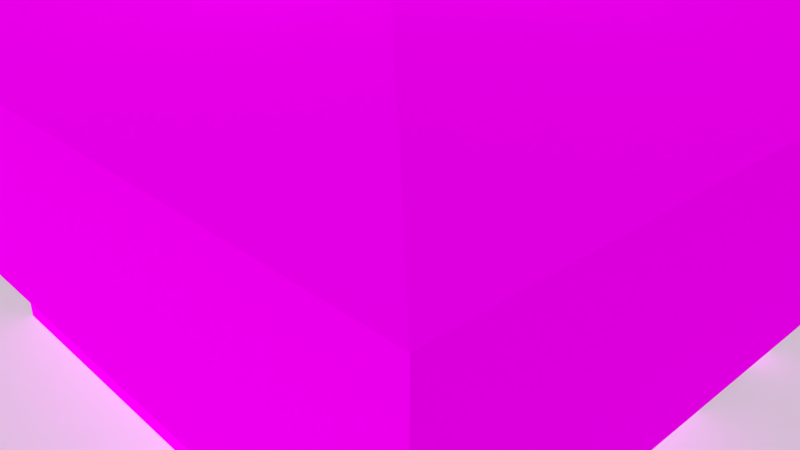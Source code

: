 # Source: Quiosque-material-textura2.0.blend  (saved by Blender 2.79.0; exported with 4.5.12 LTS)
import bpy
from mathutils import Matrix  # noqa: F401  (used for matrix-valued properties, if any)

bpy.ops.wm.read_factory_settings(use_empty=True)
scene = bpy.context.scene
scene.name = 'Scene'

# ---- collections
col_collection_1 = bpy.data.collections.new('Collection 1'); scene.collection.children.link(col_collection_1)

# ---- images (referenced by path relative to the original .blend; pixels are not part of the script)
import os
ASSET_DIR = os.environ.get("B2B_ASSET_DIR", "")  # directory of the original .blend (textures are referenced by path, not embedded)
HERE = os.path.dirname(os.path.abspath(__file__))  # packed textures are extracted next to this script under _unpacked/

def load_image(name, relpath, width, height, colorspace="sRGB"):
    """Load a texture the original file referenced (path relative to the .blend, or extracted next to this script)."""
    p = next((c for c in (os.path.join(HERE, relpath), os.path.join(ASSET_DIR, relpath)) if relpath and os.path.exists(c)), "")
    if p:
        img = bpy.data.images.load(p, check_existing=True)
        img.name = name
    else:  # same state as the original file: an image datablock whose file is absent (Cycles renders it pink)
        img = bpy.data.images.new(name, width, height)
        img.source = "FILE"
        img.filepath = "//" + (relpath or name)
    img.colorspace_settings.name = colorspace
    return img
img_ceramica_jpg_001 = load_image('ceramica.jpg.001', 'ceramica.jpg', 1024, 1024, 'sRGB')
img_branca_jpg_001 = load_image('branca.jpg.001', 'branca.jpg', 1024, 1024, 'sRGB')
img_granito_jpg = load_image('granito.jpg', 'granito.jpg', 1024, 1024, 'sRGB')
img_metal_bordas_jpg_001 = load_image('metal bordas.jpg.001', 'metal bordas.jpg', 1024, 1024, 'sRGB')
img_metal_quadrado_jpg = load_image('metal quadrado.jpg', 'metal quadrado.jpg', 1024, 1024, 'sRGB')
img_telhado_jpg_001 = load_image('telhado.jpg.001', 'telhado.jpg', 1024, 1024, 'sRGB')
img_azul_escuro_jpg_001 = load_image('azul escuro.jpg.001', 'azul escuro.jpg', 1024, 1024, 'sRGB')
img_metal_quadrado_jpg_001 = load_image('metal quadrado.jpg.001', 'metal quadrado.jpg', 1024, 1024, 'sRGB')

# ---- materials (node trees are filled in below, after node groups)
mat_ceramica = bpy.data.materials.new('ceramica')
mat_ceramica.alpha_threshold = 0.0
mat_ceramica.roughness = 0.5
mat_concreto = bpy.data.materials.new('concreto')
mat_concreto.alpha_threshold = 0.0
mat_concreto.roughness = 0.5
mat_granito = bpy.data.materials.new('granito')
mat_granito.alpha_threshold = 0.0
mat_granito.roughness = 0.5
mat_parede = bpy.data.materials.new('parede')
mat_parede.alpha_threshold = 0.0
mat_parede.roughness = 0.5
mat_metal = bpy.data.materials.new('metal')
mat_metal.alpha_threshold = 0.0
mat_metal.roughness = 0.5
mat_metal_industrial = bpy.data.materials.new('metal industrial')
mat_metal_industrial.alpha_threshold = 0.0
mat_metal_industrial.roughness = 0.5
mat_telhado = bpy.data.materials.new('telhado')
mat_telhado.alpha_threshold = 0.0
mat_telhado.roughness = 0.5
mat_telhado_2 = bpy.data.materials.new('telhado 2')
mat_telhado_2.alpha_threshold = 0.0
mat_telhado_2.roughness = 0.5
mat_porta_metal = bpy.data.materials.new('porta metal')
mat_porta_metal.alpha_threshold = 0.0
mat_porta_metal.roughness = 0.5

# ---- material node trees
mat_ceramica.use_nodes = True; mat_ceramica.node_tree.nodes.clear()
_N = mat_ceramica.node_tree.nodes; _L = mat_ceramica.node_tree.links
n0 = _N.new('ShaderNodeOutputMaterial'); n0.name = 'Material Output'; n0.location = (300, 300)
n1 = _N.new('ShaderNodeBsdfDiffuse'); n1.name = 'Diffuse BSDF'; n1.location = (10, 300)
n2 = _N.new('ShaderNodeTexCoord'); n2.name = 'Texture Coordinate'; n2.location = (222, -231)
n3 = _N.new('ShaderNodeTexImage'); n3.name = 'Image Texture'; n3.location = (-87, 800)
n3.width = 140
n3.image = img_ceramica_jpg_001
n4 = _N.new('ShaderNodeMapping'); n4.name = 'Mapping'; n4.location = (-416, 290)
n4.vector_type = 'TEXTURE'
n4.inputs[3].default_value = (0.1, -0.1, 5.96e-08)
_L.new(n1.outputs[0], n0.inputs[0])
_L.new(n3.outputs[0], n1.inputs[0])
_L.new(n4.outputs[0], n3.inputs[0])
_L.new(n2.outputs[2], n4.inputs[0])
n0.is_active_output = True
mat_concreto.use_nodes = True; mat_concreto.node_tree.nodes.clear()
_N = mat_concreto.node_tree.nodes; _L = mat_concreto.node_tree.links
n0 = _N.new('ShaderNodeOutputMaterial'); n0.name = 'Material Output'; n0.location = (300, 300)
n1 = _N.new('ShaderNodeBsdfDiffuse'); n1.name = 'Diffuse BSDF'; n1.location = (10, 300)
n2 = _N.new('ShaderNodeTexCoord'); n2.name = 'Texture Coordinate'; n2.location = (122, -65)
n3 = _N.new('ShaderNodeTexImage'); n3.name = 'Image Texture'; n3.location = (-29, 651)
n3.width = 140
n3.image = img_branca_jpg_001
n4 = _N.new('ShaderNodeMapping'); n4.name = 'Mapping'; n4.location = (-250, 151)
n4.vector_type = 'TEXTURE'
n4.inputs[3].default_value = (0.1, 0.1, 0.1)
_L.new(n1.outputs[0], n0.inputs[0])
_L.new(n3.outputs[0], n1.inputs[0])
_L.new(n4.outputs[0], n3.inputs[0])
_L.new(n2.outputs[2], n4.inputs[0])
n0.is_active_output = True
mat_granito.use_nodes = True; mat_granito.node_tree.nodes.clear()
_N = mat_granito.node_tree.nodes; _L = mat_granito.node_tree.links
n0 = _N.new('ShaderNodeOutputMaterial'); n0.name = 'Material Output'; n0.location = (300, 300)
n1 = _N.new('ShaderNodeBsdfDiffuse'); n1.name = 'Diffuse BSDF'; n1.location = (10, 300)
n2 = _N.new('ShaderNodeTexCoord'); n2.name = 'Texture Coordinate'; n2.location = (193, -85)
n3 = _N.new('ShaderNodeTexImage'); n3.name = 'Image Texture'; n3.location = (24, 651)
n3.width = 140
n3.image = img_granito_jpg
n4 = _N.new('ShaderNodeMapping'); n4.name = 'Mapping'; n4.location = (-174, 119)
n4.vector_type = 'TEXTURE'
n4.inputs[3].default_value = (0.08, 0.08, 0.08)
_L.new(n1.outputs[0], n0.inputs[0])
_L.new(n3.outputs[0], n1.inputs[0])
_L.new(n4.outputs[0], n3.inputs[0])
_L.new(n2.outputs[2], n4.inputs[0])
n0.is_active_output = True
mat_parede.use_nodes = True; mat_parede.node_tree.nodes.clear()
_N = mat_parede.node_tree.nodes; _L = mat_parede.node_tree.links
n0 = _N.new('ShaderNodeOutputMaterial'); n0.name = 'Material Output'; n0.location = (300, 300)
n1 = _N.new('ShaderNodeBsdfDiffuse'); n1.name = 'Diffuse BSDF'; n1.location = (10, 300)
n2 = _N.new('ShaderNodeTexCoord'); n2.name = 'Texture Coordinate'; n2.location = (251, -83)
n3 = _N.new('ShaderNodeTexImage'); n3.name = 'Image Texture'; n3.location = (111, 613)
n3.width = 140
n3.image = img_ceramica_jpg_001
n4 = _N.new('ShaderNodeMapping'); n4.name = 'Mapping'; n4.location = (-177, 72)
n4.vector_type = 'TEXTURE'
n4.inputs[3].default_value = (0.1, 0.1, 0.1)
_L.new(n1.outputs[0], n0.inputs[0])
_L.new(n3.outputs[0], n1.inputs[0])
_L.new(n4.outputs[0], n3.inputs[0])
_L.new(n2.outputs[2], n4.inputs[0])
n0.is_active_output = True
mat_metal.use_nodes = True; mat_metal.node_tree.nodes.clear()
_N = mat_metal.node_tree.nodes; _L = mat_metal.node_tree.links
n0 = _N.new('ShaderNodeOutputMaterial'); n0.name = 'Material Output'; n0.location = (300, 300)
n1 = _N.new('ShaderNodeBsdfDiffuse'); n1.name = 'Diffuse BSDF'; n1.location = (10, 300)
n2 = _N.new('ShaderNodeTexCoord'); n2.name = 'Texture Coordinate'; n2.location = (219, 50)
n3 = _N.new('ShaderNodeTexImage'); n3.name = 'Image Texture'; n3.location = (133, 635)
n3.width = 140
n3.image = img_metal_bordas_jpg_001
n4 = _N.new('ShaderNodeMapping'); n4.name = 'Mapping'; n4.location = (-148, 123)
n4.vector_type = 'TEXTURE'
_L.new(n1.outputs[0], n0.inputs[0])
_L.new(n3.outputs[0], n1.inputs[0])
_L.new(n4.outputs[0], n3.inputs[0])
_L.new(n2.outputs[2], n4.inputs[0])
n0.is_active_output = True
mat_metal_industrial.use_nodes = True; mat_metal_industrial.node_tree.nodes.clear()
_N = mat_metal_industrial.node_tree.nodes; _L = mat_metal_industrial.node_tree.links
n0 = _N.new('ShaderNodeOutputMaterial'); n0.name = 'Material Output'; n0.location = (300, 300)
n1 = _N.new('ShaderNodeBsdfDiffuse'); n1.name = 'Diffuse BSDF'; n1.location = (10, 300)
n2 = _N.new('ShaderNodeTexCoord'); n2.name = 'Texture Coordinate'; n2.location = (260, -134)
n3 = _N.new('ShaderNodeTexImage'); n3.name = 'Image Texture'; n3.location = (136, 700)
n3.width = 140
n3.image = img_metal_quadrado_jpg
n4 = _N.new('ShaderNodeMapping'); n4.name = 'Mapping'; n4.location = (-143, 58)
n4.vector_type = 'TEXTURE'
n4.inputs[3].default_value = (3.0, 0.5, 1.0)
_L.new(n1.outputs[0], n0.inputs[0])
_L.new(n3.outputs[0], n1.inputs[0])
_L.new(n4.outputs[0], n3.inputs[0])
_L.new(n2.outputs[2], n4.inputs[0])
n0.is_active_output = True
mat_telhado.use_nodes = True; mat_telhado.node_tree.nodes.clear()
_N = mat_telhado.node_tree.nodes; _L = mat_telhado.node_tree.links
n0 = _N.new('ShaderNodeOutputMaterial'); n0.name = 'Material Output'; n0.location = (300, 300)
n1 = _N.new('ShaderNodeBsdfDiffuse'); n1.name = 'Diffuse BSDF'; n1.location = (10, 300)
n2 = _N.new('ShaderNodeTexCoord'); n2.name = 'Texture Coordinate'; n2.location = (221, -67)
n3 = _N.new('ShaderNodeTexImage'); n3.name = 'Image Texture'; n3.location = (73, 590)
n3.width = 140
n3.image = img_telhado_jpg_001
n4 = _N.new('ShaderNodeMapping'); n4.name = 'Mapping'; n4.location = (-145, 115)
_L.new(n1.outputs[0], n0.inputs[0])
_L.new(n3.outputs[0], n1.inputs[0])
_L.new(n4.outputs[0], n3.inputs[0])
_L.new(n2.outputs[2], n4.inputs[0])
n0.is_active_output = True
mat_telhado_2.use_nodes = True; mat_telhado_2.node_tree.nodes.clear()
_N = mat_telhado_2.node_tree.nodes; _L = mat_telhado_2.node_tree.links
n0 = _N.new('ShaderNodeOutputMaterial'); n0.name = 'Material Output'; n0.location = (300, 300)
n1 = _N.new('ShaderNodeBsdfDiffuse'); n1.name = 'Diffuse BSDF'; n1.location = (10, 300)
n2 = _N.new('ShaderNodeTexCoord'); n2.name = 'Texture Coordinate'; n2.location = (281, -165)
n3 = _N.new('ShaderNodeTexImage'); n3.name = 'Image Texture'; n3.location = (167, 660)
n3.width = 140
n3.image = img_azul_escuro_jpg_001
n4 = _N.new('ShaderNodeMapping'); n4.name = 'Mapping'; n4.location = (-94, 76)
n4.vector_type = 'TEXTURE'
_L.new(n1.outputs[0], n0.inputs[0])
_L.new(n3.outputs[0], n1.inputs[0])
_L.new(n4.outputs[0], n3.inputs[0])
_L.new(n2.outputs[2], n4.inputs[0])
n0.is_active_output = True
mat_porta_metal.use_nodes = True; mat_porta_metal.node_tree.nodes.clear()
_N = mat_porta_metal.node_tree.nodes; _L = mat_porta_metal.node_tree.links
n0 = _N.new('ShaderNodeOutputMaterial'); n0.name = 'Material Output'; n0.location = (300, 300)
n1 = _N.new('ShaderNodeBsdfDiffuse'); n1.name = 'Diffuse BSDF'; n1.location = (10, 300)
n2 = _N.new('ShaderNodeTexCoord'); n2.name = 'Texture Coordinate'; n2.location = (311, 53)
n3 = _N.new('ShaderNodeTexImage'); n3.name = 'Image Texture'; n3.location = (221, 646)
n3.width = 140
n3.image = img_metal_quadrado_jpg_001
n4 = _N.new('ShaderNodeMapping'); n4.name = 'Mapping'; n4.location = (-158, 151)
n4.vector_type = 'TEXTURE'
n4.inputs[3].default_value = (0.9, 0.4, 0.1)
_L.new(n1.outputs[0], n0.inputs[0])
_L.new(n3.outputs[0], n1.inputs[0])
_L.new(n4.outputs[0], n3.inputs[0])
_L.new(n2.outputs[2], n4.inputs[0])
n0.is_active_output = True

# ---- world
world_world = bpy.data.worlds.new('World'); scene.world = world_world
world_world.color = (0.05088, 0.05088, 0.05088)
world_world.use_sun_shadow = False
world_world.sun_shadow_jitter_overblur = 0.0
world_world.cycles.sampling_method = 'MANUAL'

# ---- cameras
cam_camera = bpy.data.cameras.new('Camera')
cam_camera.clip_end = 100.0
cam_camera.lens = 35.0
cam_camera.sensor_width = 32.0
cam_camera.sensor_height = 18.0
cam_camera.ortho_scale = 7.314
cam_camera.dof.focus_distance = 0.0

# ---- meshes
me_plane_009 = bpy.data.meshes.new('Plane.009')
me_plane_009.from_pydata([(-1.0, -1.0, 0.0), (1.0, -1.0, 0.0), (-1.0, 1.0, 0.0), (1.0, 1.0, 0.0)], [], [(0, 1, 3, 2)])
me_plane_009.use_remesh_preserve_volume = False
me_plane_009.use_remesh_preserve_attributes = False
me_plane_009.use_mirror_vertex_groups = False
me_plane_009.update()
me_plane_007 = bpy.data.meshes.new('Plane.007')
me_plane_007.from_pydata([(-0.075, -0.075, 0.0), (0.075, -0.075, 0.0), (-0.075, 0.075, 0.0), (0.075, 0.075, 0.0), (-0.075, 0.375, 0.0), (0.075, 0.375, 0.0), (-0.375, -0.075, 0.0), (-0.375, 0.075, 0.0), (-0.075, 2.875, 0.0), (0.075, 2.875, 0.0), (-0.075, 3.025, 0.0), (0.075, 3.025, 0.0), (-0.075, 5.525, 0.0), (0.075, 5.525, 0.0), (-0.075, 5.825, 0.0), (0.075, 5.825, 0.0), (-0.075, 5.975, 0.0), (0.075, 5.975, 0.0), (-0.375, 5.825, 0.0), (-0.375, 5.975, 0.0), (-1.875, 5.825, 0.0), (-1.875, 5.975, 0.0), (-3.875, 5.825, 0.0), (-3.875, 5.975, 0.0), (-4.875, 5.825, 0.0), (-4.875, 5.975, 0.0), (-5.175, 5.825, 0.0), (-5.175, 5.975, 0.0), (-5.325, 5.825, 0.0), (-5.325, 5.975, 0.0), (-1.875, -0.075, 0.0), (-1.875, 0.075, 0.0), (-4.875, -0.075, 0.0), (-4.875, 0.075, 0.0), (-5.175, -0.075, 0.0), (-5.175, 0.075, 0.0), (-5.325, -0.075, 0.0), (-5.325, 0.075, 0.0), (-0.075, 0.075, 1.0), (-0.075, -0.075, 1.0), (0.075, -0.075, 1.0), (0.075, 0.075, 1.0), (0.075, 0.375, 1.0), (-0.075, 0.375, 1.0), (-0.375, 0.075, 1.0), (-0.375, -0.075, 1.0), (0.075, 2.875, 1.0), (-0.075, 2.875, 1.0), (0.075, 3.025, 1.0), (-0.075, 3.025, 1.0), (0.075, 5.525, 1.0), (-0.075, 5.525, 1.0), (0.075, 5.825, 1.0), (-0.075, 5.825, 1.0), (0.075, 5.975, 1.0), (-0.075, 5.975, 1.0), (-0.375, 5.975, 1.0), (-0.375, 5.825, 1.0), (-1.875, 5.975, 1.0), (-1.875, 5.825, 1.0), (-3.875, 5.975, 1.0), (-3.875, 5.825, 1.0), (-4.875, 5.975, 1.0), (-4.875, 5.825, 1.0), (-5.175, 5.975, 1.0), (-5.175, 5.825, 1.0), (-5.325, 5.975, 1.0), (-5.325, 5.825, 1.0), (-1.875, 0.075, 1.0), (-1.875, -0.075, 1.0), (-4.875, 0.075, 1.0), (-4.875, -0.075, 1.0), (-5.175, 0.075, 1.0), (-5.175, -0.075, 1.0), (-5.325, 0.075, 1.0), (-5.325, -0.075, 1.0), (-0.075, 0.075, 1.15), (-0.075, -0.075, 1.15), (0.075, -0.075, 1.15), (0.075, 0.075, 1.15), (0.075, 0.375, 1.15), (-0.075, 0.375, 1.15), (-0.375, 0.075, 1.15), (-0.375, -0.075, 1.15), (0.075, 2.875, 1.15), (-0.075, 2.875, 1.15), (0.075, 3.025, 1.15), (-0.075, 3.025, 1.15), (0.075, 5.525, 1.15), (-0.075, 5.525, 1.15), (0.075, 5.825, 1.15), (-0.075, 5.825, 1.15), (0.075, 5.975, 1.15), (-0.075, 5.975, 1.15), (-0.375, 5.975, 1.15), (-0.375, 5.825, 1.15), (-1.875, 5.975, 1.15), (-1.875, 5.825, 1.15), (-3.875, 5.975, 1.15), (-3.875, 5.825, 1.15), (-4.875, 5.975, 1.15), (-4.875, 5.825, 1.15), (-5.175, 5.975, 1.15), (-5.175, 5.825, 1.15), (-5.325, 5.975, 1.15), (-5.325, 5.825, 1.15), (-1.875, 0.075, 1.15), (-1.875, -0.075, 1.15), (-4.875, 0.075, 1.15), (-4.875, -0.075, 1.15), (-5.175, 0.075, 1.15), (-5.175, -0.075, 1.15), (-5.325, 0.075, 1.15), (-5.325, -0.075, 1.15), (-0.075, 0.075, 2.15), (-0.075, -0.075, 2.15), (0.075, -0.075, 2.15), (0.075, 0.075, 2.15), (0.075, 0.375, 2.15), (-0.075, 0.375, 2.15), (-0.375, 0.075, 2.15), (-0.375, -0.075, 2.15), (0.075, 2.875, 2.15), (-0.075, 2.875, 2.15), (0.075, 3.025, 2.15), (-0.075, 3.025, 2.15), (0.075, 5.525, 2.15), (-0.075, 5.525, 2.15), (0.075, 5.825, 2.15), (-0.075, 5.825, 2.15), (0.075, 5.975, 2.15), (-0.075, 5.975, 2.15), (-0.375, 5.975, 2.15), (-0.375, 5.825, 2.15), (-1.875, 5.975, 2.15), (-1.875, 5.825, 2.15), (-3.875, 5.975, 2.15), (-3.875, 5.825, 2.15), (-4.875, 5.975, 2.15), (-4.875, 5.825, 2.15), (-5.175, 5.975, 2.15), (-5.175, 5.825, 2.15), (-5.325, 5.975, 2.15), (-5.325, 5.825, 2.15), (-1.875, 0.075, 2.15), (-1.875, -0.075, 2.15), (-4.875, 0.075, 2.15), (-4.875, -0.075, 2.15), (-5.175, 0.075, 2.15), (-5.175, -0.075, 2.15), (-5.325, 0.075, 2.15), (-5.325, -0.075, 2.15), (-0.075, 0.075, 2.3), (-0.075, -0.075, 2.3), (0.075, -0.075, 2.3), (0.075, 0.075, 2.3), (0.075, 0.375, 2.3), (-0.075, 0.375, 2.3), (-0.375, 0.075, 2.3), (-0.375, -0.075, 2.3), (0.075, 2.875, 2.3), (-0.075, 2.875, 2.3), (0.075, 3.025, 2.3), (-0.075, 3.025, 2.3), (0.075, 5.525, 2.3), (-0.075, 5.525, 2.3), (0.075, 5.825, 2.3), (-0.075, 5.825, 2.3), (0.075, 5.975, 2.3), (-0.075, 5.975, 2.3), (-0.375, 5.975, 2.3), (-0.375, 5.825, 2.3), (-1.875, 5.975, 2.3), (-1.875, 5.825, 2.3), (-3.875, 5.975, 2.3), (-3.875, 5.825, 2.3), (-4.875, 5.975, 2.3), (-4.875, 5.825, 2.3), (-5.175, 5.975, 2.3), (-5.175, 5.825, 2.3), (-5.325, 5.975, 2.3), (-5.325, 5.825, 2.3), (-1.875, 0.075, 2.3), (-1.875, -0.075, 2.3), (-4.875, 0.075, 2.3), (-4.875, -0.075, 2.3), (-5.175, 0.075, 2.3), (-5.175, -0.075, 2.3), (-5.325, 0.075, 2.3), (-5.325, -0.075, 2.3), (-0.075, 5.825, 1.075), (-1.875, 5.975, 1.075), (0.075, 0.075, 1.075), (0.075, 0.375, 1.075), (-1.875, 0.075, 1.075), (-4.875, 0.075, 1.075), (-1.875, 5.825, 1.075), (-0.075, 0.375, 1.075), (-0.075, 0.075, 1.075), (-4.875, -0.075, 1.075), (-1.875, -0.075, 1.075), (0.075, 3.025, 1.075), (0.075, 5.525, 1.075), (-3.875, 5.975, 1.075), (-3.875, 5.825, 1.075), (-0.075, 5.525, 1.075), (-0.075, 3.025, 1.075), (-4.875, 5.975, 1.075), (-4.875, 5.825, 1.075), (0.075, 5.825, 1.075), (-5.175, -0.075, 1.075), (-0.075, -0.075, 1.075), (-0.375, -0.075, 1.075), (-0.075, 5.975, 1.075), (0.075, 5.975, 1.075), (-5.175, 0.075, 1.075), (-0.375, 0.075, 1.075), (-5.175, 5.825, 1.075), (-5.325, -0.075, 1.075), (-5.325, 0.075, 1.075), (-5.175, 5.975, 1.075), (-0.075, 2.875, 1.075), (-5.325, 5.825, 1.075), (-5.325, 5.975, 1.075), (0.075, 2.875, 1.075), (-0.375, 5.825, 1.075), (-0.375, 5.975, 1.075), (0.075, -0.075, 1.075), (0.226, 0.375, 1.075), (0.226, 0.375, 1.15), (0.226, 5.525, 1.075), (0.226, 5.525, 1.15), (0.226, -0.075, 1.15), (0.226, 0.075, 1.15), (0.226, 2.875, 1.15), (0.226, 3.025, 1.15), (0.226, 5.825, 1.15), (0.226, 5.975, 1.15), (0.226, 5.825, 1.075), (0.226, 2.875, 1.075), (0.226, -0.075, 1.075), (0.226, 0.075, 1.075), (0.226, 3.025, 1.075), (0.226, 5.975, 1.075), (1.252, -1.393, 2.384), (1.252, 7.293, 2.384), (-6.502, 7.293, 2.384), (-6.502, -1.393, 2.384), (1.252, -1.393, 3.774), (1.252, 7.293, 3.774), (-6.502, 7.293, 3.774), (-6.502, -1.393, 3.774), (-1.073, 1.212, 4.303), (-1.073, 4.688, 4.303), (-4.177, 4.688, 4.303), (-4.177, 1.212, 4.303), (-1.073, 1.212, 5.261), (-1.073, 4.688, 5.261), (-4.177, 4.688, 5.261), (-4.177, 1.212, 5.261), (-1.76, 1.981, 5.261), (-1.76, 3.919, 5.261), (-3.49, 3.919, 5.261), (-3.49, 1.981, 5.261), (-1.76, 1.981, 4.594), (-1.76, 3.919, 4.594), (-3.49, 3.919, 4.594), (-3.49, 1.981, 4.594), (-1.875, -0.225, 1.075), (-1.875, -0.225, 1.15), (-0.075, -0.225, 1.15), (0.075, -0.225, 1.15), (-0.375, -0.225, 1.15), (-0.075, -0.225, 1.075), (0.075, -0.225, 1.075), (-0.375, -0.225, 1.075), (0.226, -0.225, 1.075), (0.226, -0.225, 1.15), (0.075, 6.125, 1.15), (-0.075, 6.125, 1.15), (-0.375, 6.125, 1.15), (-1.875, 6.125, 1.15), (-0.075, 6.125, 1.075), (-0.375, 6.125, 1.075), (-1.875, 6.125, 1.075), (0.226, 6.125, 1.075), (0.075, 6.125, 1.075), (0.226, 6.125, 1.15)], [], [(16, 19, 56, 55), (29, 28, 67, 66), (36, 34, 73, 75), (18, 14, 53, 57), (25, 27, 64, 62), (5, 9, 46, 42), (37, 36, 75, 74), (26, 24, 63, 65), (8, 4, 43, 47), (33, 35, 72, 70), (15, 17, 54, 52), (22, 23, 25, 24), (34, 32, 71, 73), (2, 7, 44, 38), (17, 16, 55, 54), (6, 0, 39, 45), (31, 33, 70, 68), (13, 15, 52, 50), (24, 25, 62, 63), (217, 208, 101, 103), (198, 216, 82, 76), (195, 215, 110, 108), (243, 214, 286, 285), (77, 83, 272, 270), (210, 199, 109, 111), (227, 192, 241, 240), (208, 207, 100, 101), (190, 205, 89, 91), (191, 203, 98, 96), (86, 84, 234, 235), (194, 195, 108, 106), (204, 196, 97, 99), (197, 198, 76, 81), (199, 200, 107, 109), (209, 214, 243, 238), (203, 204, 99, 98), (205, 206, 87, 89), (10, 8, 47, 49), (0, 1, 40, 39), (28, 37, 74, 67), (9, 11, 48, 46), (27, 29, 66, 64), (1, 3, 41, 40), (20, 18, 57, 59), (35, 26, 65, 72), (19, 21, 58, 56), (12, 10, 49, 51), (30, 6, 45, 69), (23, 22, 61, 60), (11, 13, 50, 48), (7, 31, 68, 44), (4, 2, 38, 43), (22, 20, 59, 61), (3, 5, 42, 41), (21, 23, 60, 58), (14, 12, 51, 53), (32, 30, 69, 71), (105, 112, 150, 143), (95, 91, 129, 133), (94, 95, 133, 132), (81, 80, 84, 85), (104, 105, 143, 142), (87, 86, 88, 89), (113, 111, 149, 151), (90, 92, 130, 128), (100, 102, 140, 138), (95, 94, 96, 97), (85, 84, 122, 123), (112, 113, 151, 150), (103, 101, 139, 141), (83, 82, 106, 107), (76, 82, 120, 114), (108, 110, 148, 146), (92, 93, 131, 130), (83, 77, 115, 121), (219, 218, 113, 112), (207, 220, 102, 100), (90, 88, 231, 236), (218, 210, 111, 113), (221, 197, 81, 85), (223, 222, 105, 104), (202, 209, 238, 230), (225, 190, 91, 95), (222, 219, 112, 105), (220, 223, 104, 102), (93, 92, 278, 279), (215, 217, 103, 110), (206, 221, 85, 87), (200, 212, 275, 268), (80, 79, 233, 229), (78, 77, 270, 271), (237, 243, 285, 287), (196, 225, 95, 97), (216, 194, 106, 82), (191, 96, 281, 284), (126, 128, 166, 164), (141, 139, 177, 179), (151, 149, 187, 189), (129, 127, 165, 167), (116, 117, 155, 154), (150, 151, 189, 188), (175, 177, 139, 137), (115, 116, 154, 153), (146, 148, 186, 184), (127, 125, 163, 165), (134, 136, 174, 172), (149, 147, 185, 187), (122, 124, 162, 160), (137, 135, 173, 175), (86, 87, 125, 124), (102, 104, 142, 140), (93, 94, 132, 131), (110, 103, 141, 148), (87, 85, 123, 125), (107, 106, 144, 145), (77, 78, 116, 115), (97, 96, 134, 135), (84, 86, 124, 122), (78, 79, 117, 116), (89, 88, 126, 127), (80, 81, 119, 118), (98, 99, 137, 136), (109, 107, 145, 147), (81, 76, 114, 119), (99, 97, 135, 137), (106, 108, 146, 144), (79, 80, 118, 117), (96, 98, 136, 134), (91, 89, 127, 129), (82, 83, 121, 120), (101, 100, 138, 139), (88, 90, 128, 126), (111, 109, 147, 149), (153, 154, 155, 152), (152, 155, 156, 157), (153, 152, 158, 159), (161, 160, 162, 163), (165, 164, 166, 167), (167, 166, 168, 169), (167, 169, 170, 171), (173, 172, 174, 175), (177, 176, 178, 179), (179, 178, 180, 181), (183, 182, 184, 185), (185, 184, 186, 187), (187, 186, 188, 189), (181, 188, 186, 179), (156, 160, 161, 157), (138, 140, 178, 176), (130, 131, 169, 168), (143, 150, 188, 181), (119, 114, 152, 157), (142, 143, 181, 180), (148, 141, 179, 186), (117, 118, 156, 155), (128, 130, 168, 166), (158, 182, 183, 159), (140, 142, 180, 178), (135, 133, 171, 173), (121, 115, 153, 159), (120, 144, 182, 158), (133, 129, 167, 171), (114, 120, 158, 152), (131, 132, 170, 169), (118, 122, 160, 156), (147, 145, 183, 185), (134, 132, 133, 135), (126, 124, 125, 127), (144, 146, 184, 182), (174, 176, 177, 175), (125, 123, 161, 163), (157, 161, 123, 119), (119, 123, 122, 118), (165, 163, 162, 164), (164, 162, 124, 126), (173, 171, 170, 172), (172, 170, 132, 134), (137, 139, 138, 136), (136, 138, 176, 174), (159, 183, 145, 121), (121, 145, 144, 120), (56, 58, 191, 226), (44, 68, 194, 216), (59, 57, 225, 196), (40, 41, 192, 227), (69, 45, 212, 200), (46, 48, 201, 224), (39, 40, 227, 211), (49, 47, 221, 206), (72, 65, 217, 215), (55, 56, 226, 213), (64, 66, 223, 220), (67, 74, 219, 222), (57, 53, 190, 225), (42, 46, 224, 193), (66, 67, 222, 223), (47, 43, 197, 221), (75, 73, 210, 218), (52, 54, 214, 209), (62, 64, 220, 207), (74, 75, 218, 219), (51, 49, 206, 205), (60, 61, 204, 203), (48, 50, 202, 201), (71, 69, 200, 199), (43, 38, 198, 197), (61, 59, 196, 204), (68, 70, 195, 194), (41, 42, 193, 192), (58, 60, 203, 191), (53, 51, 205, 190), (63, 62, 207, 208), (50, 52, 209, 202), (73, 71, 199, 210), (45, 39, 211, 212), (54, 55, 213, 214), (70, 72, 215, 195), (38, 44, 216, 198), (65, 63, 208, 217), (230, 238, 236, 231), (241, 228, 229, 233), (242, 230, 231, 235), (238, 243, 237, 236), (228, 239, 234, 229), (239, 242, 235, 234), (240, 241, 233, 232), (227, 240, 276, 274), (92, 90, 236, 237), (79, 78, 232, 233), (192, 193, 228, 241), (224, 201, 242, 239), (193, 224, 239, 228), (88, 86, 235, 231), (201, 202, 230, 242), (84, 80, 229, 234), (168, 154, 189, 180), (247, 251, 250, 246), (180, 246, 245, 168), (154, 244, 247, 189), (189, 247, 246, 180), (168, 245, 244, 154), (251, 255, 254, 250), (245, 249, 248, 244), (246, 250, 249, 245), (244, 248, 251, 247), (254, 258, 257, 253), (249, 253, 252, 248), (250, 254, 253, 249), (248, 252, 255, 251), (259, 263, 262, 258), (252, 256, 259, 255), (255, 259, 258, 254), (253, 257, 256, 252), (261, 265, 264, 260), (257, 261, 260, 256), (258, 262, 261, 257), (256, 260, 263, 259), (265, 266, 267, 264), (262, 266, 265, 261), (260, 264, 267, 263), (263, 267, 266, 262), (275, 273, 270, 272), (273, 274, 271, 270), (268, 275, 272, 269), (271, 274, 276, 277), (83, 107, 269, 272), (232, 78, 271, 277), (240, 232, 277, 276), (212, 211, 273, 275), (211, 227, 274, 273), (107, 200, 268, 269), (286, 282, 279, 278), (282, 283, 280, 279), (286, 278, 287, 285), (283, 284, 281, 280), (213, 226, 283, 282), (96, 94, 280, 281), (94, 93, 279, 280), (214, 213, 282, 286), (226, 191, 284, 283), (92, 237, 287, 278), (123, 85, 81, 119), (127, 89, 87, 125), (135, 97, 95, 133), (106, 82, 120, 144)])
me_plane_007.polygons.foreach_set('material_index', [5, 3, 3, 0, 3, 5, 3, 0, 0, 0, 4, 0, 3, 0, 4, 5, 0, 5, 0, 0, 0, 0, 2, 2, 3, 2, 0, 0, 3, 2, 0, 0, 0, 3, 2, 0, 0, 0, 4, 3, 4, 3, 4, 0, 0, 5, 0, 5, 0, 5, 0, 0, 0, 5, 3, 0, 3, 3, 0, 0, 0, 3, 0, 3, 4, 3, 0, 0, 3, 0, 0, 0, 0, 4, 4, 3, 3, 2, 3, 0, 3, 2, 0, 3, 3, 2, 0, 0, 2, 2, 2, 2, 0, 0, 2, 4, 0, 3, 0, 4, 3, 0, 4, 0, 0, 3, 3, 4, 0, 0, 3, 4, 0, 0, 0, 4, 0, 4, 4, 0, 0, 0, 3, 0, 0, 0, 4, 3, 0, 0, 0, 4, 3, 0, 0, 0, 0, 0, 0, 0, 0, 0, 0, 0, 0, 0, 0, 0, 3, 4, 3, 0, 3, 0, 4, 4, 0, 3, 0, 4, 0, 0, 0, 4, 0, 3, 0, 0, 0, 0, 0, 0, 0, 0, 0, 0, 0, 0, 3, 0, 0, 5, 0, 0, 4, 5, 4, 4, 0, 0, 5, 3, 3, 0, 5, 3, 0, 3, 4, 3, 3, 0, 0, 5, 3, 0, 0, 0, 5, 3, 0, 0, 5, 3, 5, 4, 0, 0, 0, 2, 2, 2, 2, 2, 2, 2, 2, 2, 2, 2, 2, 2, 2, 2, 2, 0, 0, 1, 1, 1, 1, 6, 0, 0, 0, 6, 6, 6, 6, 6, 6, 6, 6, 6, 6, 6, 6, 7, 6, 6, 6, 2, 2, 2, 2, 2, 2, 2, 2, 2, 2, 2, 2, 2, 2, 2, 2, 2, 2, 2, 2, 8, 8, 8, 8])
_uv = me_plane_007.uv_layers.new(name='UVMap')
_uv.uv.foreach_set('vector', [0.7733, 0.3099, 0.8659, 0.3099, 0.8659, 0.6188, 0.7733, 0.6188, 0.8152, 0.5243, 0.8413, 0.5243, 0.8413, 0.698, 0.8152, 0.698, 0.869, 0.5243, 0.8951, 0.5243, 0.8951, 0.698, 0.869, 0.698, 0.0, 0.0, 0.0, 0.0, 0.0, 0.0, 0.0, 0.0, 0.6815, 0.5243, 0.7336, 0.5243, 0.7336, 0.698, 0.6815, 0.698, 0.0003071, 0.3099, 0.7726, 0.3099, 0.7726, 0.6188, 0.0003071, 0.6188, 0.8709, 0.3496, 0.897, 0.3496, 0.897, 0.5234, 0.8709, 0.5234, 0.0, 0.0, 0.0, 0.0, 0.0, 0.0, 0.0, 0.0, 0.0, 0.0, 0.0, 0.0, 0.0, 0.0, 0.0, 0.0, 0.0, 0.0, 0.0, 0.0, 0.0, 0.0, 0.0, 0.0, 0.1431, 0.000285, 0.2854, 0.000285, 0.2854, 0.9488, 0.1431, 0.9488, 0.0, 0.0, 0.0, 0.0, 0.0, 0.0, 0.0, 0.0, 0.5755, 0.5243, 0.6277, 0.5243, 0.6277, 0.698, 0.5755, 0.698, 0.0, 0.0, 0.0, 0.0, 0.0, 0.0, 0.0, 0.0, 0.7145, 0.000285, 0.8568, 0.000285, 0.8568, 0.9488, 0.7145, 0.9488, 0.8666, 0.0003071, 0.9592, 0.0003071, 0.9592, 0.3092, 0.8666, 0.3092, 0.0, 0.0, 0.0, 0.0, 0.0, 0.0, 0.0, 0.0, 0.7733, 0.0003071, 0.8659, 0.0003071, 0.8659, 0.3092, 0.7733, 0.3092, 0.0, 0.0, 0.0, 0.0, 0.0, 0.0, 0.0, 0.0, 0.0, 0.0, 0.0, 0.0, 0.0, 0.0, 0.0, 0.0, 0.0, 0.0, 0.0, 0.0, 0.0, 0.0, 0.0, 0.0, 0.0, 0.0, 0.0, 0.0, 0.0, 0.0, 0.0, 0.0, 0.5436, 0.7042, 0.5436, 0.7645, 0.4837, 0.7645, 0.4837, 0.7042, 0.7207, 0.6115, 0.6008, 0.6115, 0.6008, 0.5516, 0.7207, 0.5516, 0.7502, 0.8074, 0.8023, 0.8074, 0.8023, 0.8204, 0.7502, 0.8204, 0.6657, 0.6724, 0.6657, 0.6125, 0.7261, 0.6125, 0.7261, 0.6724, 0.0, 0.0, 0.0, 0.0, 0.0, 0.0, 0.0, 0.0, 0.0, 0.0, 0.0, 0.0, 0.0, 0.0, 0.0, 0.0, 0.6963, 0.8074, 0.3488, 0.8074, 0.3488, 0.7943, 0.6963, 0.7943, 0.6045, 0.6724, 0.6045, 0.6125, 0.6648, 0.6125, 0.6648, 0.6724, 0.0, 0.0, 0.0, 0.0, 0.0, 0.0, 0.0, 0.0, 0.0, 0.0, 0.0, 0.0, 0.0, 0.0, 0.0, 0.0, 0.0, 0.0, 0.0, 0.0, 0.0, 0.0, 0.0, 0.0, 0.3488, 0.7666, 0.8701, 0.7666, 0.8701, 0.7796, 0.3488, 0.7796, 0.6617, 0.4271, 0.6617, 0.3672, 0.722, 0.3672, 0.722, 0.4271, 0.0, 0.0, 0.0, 0.0, 0.0, 0.0, 0.0, 0.0, 0.0, 0.0, 0.0, 0.0, 0.0, 0.0, 0.0, 0.0, 0.0, 0.0, 0.0, 0.0, 0.0, 0.0, 0.0, 0.0, 0.5717, 0.000285, 0.714, 0.000285, 0.714, 0.9488, 0.5717, 0.9488, 0.9996, 0.1742, 0.0004244, 0.1742, 0.0004245, 0.0004244, 0.9996, 0.0004247, 0.286, 0.000285, 0.4283, 0.000285, 0.4283, 0.9488, 0.286, 0.9488, 0.7345, 0.5243, 0.7605, 0.5243, 0.7605, 0.698, 0.7345, 0.698, 0.4288, 0.000285, 0.5711, 0.000285, 0.5711, 0.9488, 0.4288, 0.9488, 0.0, 0.0, 0.0, 0.0, 0.0, 0.0, 0.0, 0.0, 0.0, 0.0, 0.0, 0.0, 0.0, 0.0, 0.0, 0.0, 0.9277, 0.9283, 0.4643, 0.9283, 0.4643, 0.6194, 0.9277, 0.6194, 0.0, 0.0, 0.0, 0.0, 0.0, 0.0, 0.0, 0.0, 0.0003071, 0.6194, 0.4637, 0.6194, 0.4637, 0.9283, 0.0003071, 0.9283, 0.0, 0.0, 0.0, 0.0, 0.0, 0.0, 0.0, 0.0, 0.0003071, 0.0003071, 0.7726, 0.0003071, 0.7726, 0.3092, 0.0003071, 0.3092, 0.0, 0.0, 0.0, 0.0, 0.0, 0.0, 0.0, 0.0, 0.0, 0.0, 0.0, 0.0, 0.0, 0.0, 0.0, 0.0, 0.0, 0.0, 0.0, 0.0, 0.0, 0.0, 0.0, 0.0, 0.8666, 0.3099, 0.9592, 0.3099, 0.9592, 0.6188, 0.8666, 0.6188, 0.3479, 0.8726, 0.0004244, 0.8726, 0.0004244, 0.6989, 0.3479, 0.6989, 0.0, 0.0, 0.0, 0.0, 0.0, 0.0, 0.0, 0.0, 0.0004244, 0.3496, 0.5217, 0.3496, 0.5217, 0.5234, 0.0004244, 0.5234, 0.9996, 0.3488, 0.0004244, 0.3488, 0.0004245, 0.175, 0.9996, 0.175, 0.0, 0.0, 0.0, 0.0, 0.0, 0.0, 0.0, 0.0, 0.0, 0.0, 0.0, 0.0, 0.0, 0.0, 0.0, 0.0, 0.0, 0.0, 0.0, 0.0, 0.0, 0.0, 0.0, 0.0, 0.7883, 0.5243, 0.8144, 0.5243, 0.8144, 0.698, 0.7883, 0.698, 0.0, 0.0, 0.0, 0.0, 0.0, 0.0, 0.0, 0.0, 0.8421, 0.5243, 0.8682, 0.5243, 0.8682, 0.698, 0.8421, 0.698, 0.6662, 0.0002869, 0.7491, 0.0002869, 0.7491, 0.5533, 0.6662, 0.5533, 0.6285, 0.5243, 0.6806, 0.5243, 0.6806, 0.698, 0.6285, 0.698, 0.0, 0.0, 0.0, 0.0, 0.0, 0.0, 0.0, 0.0, 0.0, 0.0, 0.0, 0.0, 0.0, 0.0, 0.0, 0.0, 0.8959, 0.5243, 0.922, 0.5243, 0.922, 0.698, 0.8959, 0.698, 0.0, 0.0, 0.0, 0.0, 0.0, 0.0, 0.0, 0.0, 0.0, 0.0, 0.0, 0.0, 0.0, 0.0, 0.0, 0.0, 0.0, 0.0, 0.0, 0.0, 0.0, 0.0, 0.0, 0.0, 0.0, 0.0, 0.0, 0.0, 0.0, 0.0, 0.0, 0.0, 0.9168, 0.0002869, 0.9997, 0.0002869, 0.9997, 0.5533, 0.9168, 0.5533, 0.4997, 0.0002869, 0.6656, 0.0002869, 0.6656, 0.5533, 0.4997, 0.5533, 0.7501, 0.8343, 0.7241, 0.8343, 0.7241, 0.8213, 0.7501, 0.8213, 0.7493, 0.8204, 0.6972, 0.8204, 0.6972, 0.8074, 0.7493, 0.8074, 0.2412, 0.6728, 0.1213, 0.6728, 0.1213, 0.6125, 0.2412, 0.6125, 0.6319, 0.8082, 0.658, 0.8082, 0.658, 0.8213, 0.6319, 0.8213, 0.0, 0.0, 0.0, 0.0, 0.0, 0.0, 0.0, 0.0, 0.6311, 0.8213, 0.605, 0.8213, 0.605, 0.8082, 0.6311, 0.8082, 0.0004581, 0.6125, 0.1203, 0.6125, 0.1203, 0.6728, 0.0004581, 0.6728, 0.0, 0.0, 0.0, 0.0, 0.0, 0.0, 0.0, 0.0, 0.8642, 0.9314, 0.0004826, 0.9314, 0.0004244, 0.9163, 0.8641, 0.9163, 0.6042, 0.8082, 0.6042, 0.8343, 0.5911, 0.8343, 0.5911, 0.8082, 0.183, 0.7645, 0.183, 0.7046, 0.243, 0.7046, 0.243, 0.7645, 0.0, 0.0, 0.0, 0.0, 0.0, 0.0, 0.0, 0.0, 0.0, 0.0, 0.0, 0.0, 0.0, 0.0, 0.0, 0.0, 0.0004581, 0.3672, 0.5999, 0.3672, 0.5999, 0.4271, 0.0004581, 0.4271, 0.4828, 0.6728, 0.3629, 0.6728, 0.3629, 0.6125, 0.4828, 0.6125, 0.0604, 0.7645, 0.0004581, 0.7645, 0.0004581, 0.7046, 0.0604, 0.7046, 0.7229, 0.3372, 0.7229, 0.3072, 0.7829, 0.3072, 0.7829, 0.3372, 0.0, 0.0, 0.0, 0.0, 0.0, 0.0, 0.0, 0.0, 0.0, 0.0, 0.0, 0.0, 0.0, 0.0, 0.0, 0.0, 0.7229, 0.3681, 0.7229, 0.3381, 0.7829, 0.3381, 0.7829, 0.3681, 0.0003154, 0.5539, 0.1662, 0.5539, 0.1662, 0.6369, 0.0002869, 0.6368, 0.0, 0.0, 0.0, 0.0, 0.0, 0.0, 0.0, 0.0, 0.5234, 0.8082, 0.5495, 0.8082, 0.5495, 0.8343, 0.5234, 0.8343, 0.0, 0.0, 0.0, 0.0, 0.0, 0.0, 0.0, 0.0, 0.2503, 0.6374, 0.3333, 0.6374, 0.3333, 0.7203, 0.2503, 0.7203, 0.8031, 0.7258, 0.8292, 0.7258, 0.8292, 0.7518, 0.8031, 0.7518, 0.0, 0.0, 0.0, 0.0, 0.0, 0.0, 0.0, 0.0, 0.3339, 0.6374, 0.4168, 0.6374, 0.4168, 0.7203, 0.3339, 0.7203, 0.0, 0.0, 0.0, 0.0, 0.0, 0.0, 0.0, 0.0, 0.0, 0.0, 0.0, 0.0, 0.0, 0.0, 0.0, 0.0, 0.6963, 0.7518, 0.3488, 0.7518, 0.3488, 0.7258, 0.6963, 0.7258, 0.7502, 0.7805, 0.8023, 0.7805, 0.8023, 0.8065, 0.7502, 0.8065, 0.8574, 0.000285, 0.9997, 0.0003343, 0.9997, 0.1426, 0.8574, 0.1426, 0.0, 0.0, 0.0, 0.0, 0.0, 0.0, 0.0, 0.0, 0.0, 0.0, 0.0, 0.0, 0.0, 0.0, 0.0, 0.0, 0.7614, 0.5243, 0.7874, 0.5243, 0.7874, 0.698, 0.7614, 0.698, 0.1668, 0.0002869, 0.3327, 0.0002869, 0.3327, 0.5533, 0.1668, 0.5533, 0.0, 0.0, 0.0, 0.0, 0.0, 0.0, 0.0, 0.0, 0.0, 0.0, 0.0, 0.0, 0.0, 0.0, 0.0, 0.0, 0.0, 0.0, 0.0, 0.0, 0.0, 0.0, 0.0, 0.0, 0.8332, 0.0002869, 0.9162, 0.0002869, 0.9162, 0.5533, 0.8332, 0.5533, 0.0, 0.0, 0.0, 0.0, 0.0, 0.0, 0.0, 0.0, 0.000285, 0.000285, 0.1426, 0.000285, 0.1426, 0.9488, 0.000285, 0.9488, 0.7497, 0.0002869, 0.8327, 0.0002869, 0.8327, 0.5533, 0.7497, 0.5533, 0.0, 0.0, 0.0, 0.0, 0.0, 0.0, 0.0, 0.0, 0.0, 0.0, 0.0, 0.0, 0.0, 0.0, 0.0, 0.0, 0.0, 0.0, 0.0, 0.0, 0.0, 0.0, 0.0, 0.0, 0.0004244, 0.5243, 0.5217, 0.5243, 0.5217, 0.698, 0.0004244, 0.698, 0.0, 0.0, 0.0, 0.0, 0.0, 0.0, 0.0, 0.0, 0.0, 0.0, 0.0, 0.0, 0.0, 0.0, 0.0, 0.0, 0.0, 0.0, 0.0, 0.0, 0.0, 0.0, 0.0, 0.0, 0.3332, 0.0002869, 0.4991, 0.0002869, 0.4991, 0.5533, 0.3332, 0.5533, 0.8701, 0.5234, 0.5226, 0.5234, 0.5226, 0.3496, 0.8701, 0.3496, 0.0, 0.0, 0.0, 0.0, 0.0, 0.0, 0.0, 0.0, 0.0, 0.0, 0.0, 0.0, 0.0, 0.0, 0.0, 0.0, 0.0, 0.0, 0.0, 0.0, 0.0, 0.0, 0.0, 0.0, 0.0002869, 0.0002869, 0.1662, 0.0002869, 0.1662, 0.5533, 0.0002869, 0.5533, 0.5226, 0.5243, 0.5747, 0.5243, 0.5747, 0.698, 0.5226, 0.698, 0.0, 0.0, 0.0, 0.0, 0.0, 0.0, 0.0, 0.0, 0.0, 0.0, 0.0, 0.0, 0.0, 0.0, 0.0, 0.0, 0.0, 0.0, 0.0, 0.0, 0.0, 0.0, 0.0, 0.0, 0.0, 0.0, 0.0, 0.0, 0.0, 0.0, 0.0, 0.0, 0.0, 0.0, 0.0, 0.0, 0.0, 0.0, 0.0, 0.0, 0.0, 0.0, 0.0, 0.0, 0.0, 0.0, 0.0, 0.0, 0.0, 0.0, 0.0, 0.0, 0.0, 0.0, 0.0, 0.0, 0.0, 0.0, 0.0, 0.0, 0.0, 0.0, 0.0, 0.0, 0.0, 0.0, 0.0, 0.0, 0.0, 0.0, 0.0, 0.0, 0.0, 0.0, 0.0, 0.0, 0.0, 0.0, 0.0, 0.0, 0.0, 0.0, 0.0, 0.0, 0.0, 0.0, 0.0, 0.0, 0.0, 0.0, 0.0, 0.0, 0.0, 0.0, 0.0, 0.0, 0.0, 0.0, 0.0, 0.0, 0.0, 0.0, 0.0, 0.0, 0.0, 0.0, 0.0, 0.0, 0.0, 0.0, 0.0, 0.0, 0.0, 0.0, 0.0, 0.0, 0.0, 0.0, 0.0, 0.0, 0.7493, 0.8065, 0.6972, 0.8065, 0.6972, 0.7805, 0.7493, 0.7805, 0.5833, 0.5539, 0.6662, 0.5539, 0.6662, 0.6368, 0.5833, 0.6368, 0.9996, 0.8995, 0.0004244, 0.8995, 0.0004244, 0.8735, 0.9996, 0.8735, 0.0, 0.0, 0.0, 0.0, 0.0, 0.0, 0.0, 0.0, 0.8292, 0.8074, 0.8292, 0.8335, 0.8031, 0.8334, 0.8032, 0.8074, 0.0, 0.0, 0.0, 0.0, 0.0, 0.0, 0.0, 0.0, 0.3333, 0.5539, 0.4992, 0.5539, 0.4992, 0.6368, 0.3333, 0.6368, 0.1668, 0.6374, 0.2498, 0.6374, 0.2497, 0.7204, 0.1668, 0.7203, 0.0, 0.0, 0.0, 0.0, 0.0, 0.0, 0.0, 0.0, 0.8292, 0.7805, 0.8292, 0.8065, 0.8031, 0.8065, 0.8032, 0.7805, 0.0, 0.0, 0.0, 0.0, 0.0, 0.0, 0.0, 0.0, 0.1668, 0.5539, 0.3327, 0.5539, 0.3327, 0.6368, 0.1668, 0.6368, 0.0, 0.0, 0.0, 0.0, 0.0, 0.0, 0.0, 0.0, 0.0, 0.0, 0.0, 0.0, 0.0, 0.0, 0.0, 0.0, 0.0, 0.0, 0.0, 0.0, 0.0, 0.0, 0.0, 0.0, 0.5827, 0.5539, 0.5827, 0.7198, 0.4997, 0.7198, 0.4997, 0.5539, 0.0, 0.0, 0.0, 0.0, 0.0, 0.0, 0.0, 0.0, 0.3488, 0.6989, 0.8701, 0.6989, 0.8701, 0.7249, 0.3488, 0.7249, 0.0, 0.0, 0.0, 0.0, 0.0, 0.0, 0.0, 0.0, 0.0, 0.0, 0.0, 0.0, 0.0, 0.0, 0.0, 0.0, 0.0, 0.0, 0.0, 0.0, 0.0, 0.0, 0.0, 0.0, 0.0, 0.0, 0.0, 0.0, 0.0, 0.0, 0.0, 0.0, 0.0, 0.0, 0.0, 0.0, 0.0, 0.0, 0.0, 0.0, 0.0, 0.0, 0.0, 0.0, 0.0, 0.0, 0.0, 0.0, 0.0, 0.0, 0.0, 0.0, 0.0, 0.0, 0.0, 0.0, 0.0, 0.0, 0.0, 0.0, 0.0, 0.0, 0.0, 0.0, 0.0, 0.0, 0.0, 0.0, 0.0, 0.0, 0.0, 0.0, 0.0, 0.0, 0.0, 0.0, 0.0, 0.0, 0.0, 0.0, 0.0, 0.0, 0.0, 0.0, 0.0, 0.0, 0.0, 0.0, 0.0, 0.0, 0.0, 0.0, 0.0, 0.0, 0.0, 0.0, 0.5226, 0.8343, 0.3488, 0.8343, 0.3488, 0.8082, 0.5226, 0.8082, 0.0, 0.0, 0.0, 0.0, 0.0, 0.0, 0.0, 0.0, 0.0, 0.0, 0.0, 0.0, 0.0, 0.0, 0.0, 0.0, 0.4637, 0.9997, 0.0003071, 0.9997, 0.0003071, 0.9765, 0.4637, 0.9765, 0.0, 0.0, 0.0, 0.0, 0.0, 0.0, 0.0, 0.0, 0.0, 0.0, 0.0, 0.0, 0.0, 0.0, 0.0, 0.0, 0.8574, 0.4301, 0.9997, 0.4301, 0.9997, 0.5013, 0.8574, 0.5013, 0.4643, 0.9765, 0.9277, 0.9765, 0.9277, 0.9997, 0.4643, 0.9997, 0.8574, 0.1432, 0.9997, 0.1432, 0.9997, 0.2144, 0.8574, 0.2143, 0.8574, 0.2867, 0.9997, 0.2867, 0.9997, 0.3578, 0.8574, 0.3578, 0.0, 0.0, 0.0, 0.0, 0.0, 0.0, 0.0, 0.0, 0.0, 0.0, 0.0, 0.0, 0.0, 0.0, 0.0, 0.0, 0.9592, 0.9759, 0.8666, 0.9759, 0.8666, 0.9527, 0.9592, 0.9527, 0.5903, 0.8082, 0.5903, 0.8343, 0.5772, 0.8343, 0.5772, 0.8082, 0.8642, 0.9155, 0.0004826, 0.9155, 0.0004244, 0.9004, 0.8641, 0.9004, 0.0, 0.0, 0.0, 0.0, 0.0, 0.0, 0.0, 0.0, 0.0003071, 0.9527, 0.7727, 0.9527, 0.7727, 0.9759, 0.0003071, 0.9759, 0.6719, 0.8082, 0.6719, 0.8343, 0.6588, 0.8343, 0.6588, 0.8082, 0.0, 0.0, 0.0, 0.0, 0.0, 0.0, 0.0, 0.0, 0.5503, 0.8082, 0.5764, 0.8082, 0.5764, 0.8213, 0.5503, 0.8213, 0.8574, 0.2149, 0.9997, 0.215, 0.9997, 0.2861, 0.8574, 0.2861, 0.7493, 0.7388, 0.6972, 0.7388, 0.6972, 0.7258, 0.7493, 0.7258, 0.7232, 0.8343, 0.6972, 0.8343, 0.6972, 0.8213, 0.7232, 0.8213, 0.0, 0.0, 0.0, 0.0, 0.0, 0.0, 0.0, 0.0, 0.0, 0.0, 0.0, 0.0, 0.0, 0.0, 0.0, 0.0, 0.0003071, 0.929, 0.7727, 0.929, 0.7727, 0.9521, 0.0003071, 0.9521, 0.3488, 0.7527, 0.8701, 0.7527, 0.8701, 0.7657, 0.3488, 0.7657, 0.0, 0.0, 0.0, 0.0, 0.0, 0.0, 0.0, 0.0, 0.0, 0.0, 0.0, 0.0, 0.0, 0.0, 0.0, 0.0, 0.0, 0.0, 0.0, 0.0, 0.0, 0.0, 0.0, 0.0, 0.8666, 0.929, 0.9592, 0.929, 0.9592, 0.9521, 0.8666, 0.9521, 0.6963, 0.7935, 0.3488, 0.7935, 0.3488, 0.7805, 0.6963, 0.7805, 0.0, 0.0, 0.0, 0.0, 0.0, 0.0, 0.0, 0.0, 0.0, 0.0, 0.0, 0.0, 0.0, 0.0, 0.0, 0.0, 0.7733, 0.929, 0.8659, 0.929, 0.8659, 0.9521, 0.7733, 0.9521, 0.7502, 0.7258, 0.8023, 0.7258, 0.8023, 0.7388, 0.7502, 0.7388, 0.7733, 0.9527, 0.8659, 0.9527, 0.8659, 0.9759, 0.7733, 0.9759, 0.9997, 0.4296, 0.8574, 0.4296, 0.8574, 0.3584, 0.9997, 0.3584, 0.0, 0.0, 0.0, 0.0, 0.0, 0.0, 0.0, 0.0, 0.0, 0.0, 0.0, 0.0, 0.0, 0.0, 0.0, 0.0, 0.0, 0.0, 0.0, 0.0, 0.0, 0.0, 0.0, 0.0, 0.4837, 0.6733, 0.6036, 0.6733, 0.6036, 0.7033, 0.4837, 0.7033, 0.1213, 0.6737, 0.2412, 0.6737, 0.2412, 0.7037, 0.1213, 0.7037, 0.0004581, 0.4889, 0.9995, 0.4889, 0.9995, 0.5189, 0.0004581, 0.5189, 0.6657, 0.7346, 0.7257, 0.7346, 0.7257, 0.7645, 0.6657, 0.7645, 0.0004581, 0.5198, 0.9995, 0.5198, 0.9995, 0.5498, 0.0004581, 0.5498, 0.3629, 0.7346, 0.4228, 0.7346, 0.4228, 0.7645, 0.3629, 0.7645, 0.7216, 0.5516, 0.7816, 0.5516, 0.7816, 0.5816, 0.7216, 0.5816, 0.6657, 0.7337, 0.6657, 0.6733, 0.7257, 0.6733, 0.7257, 0.7337, 0.6617, 0.488, 0.6617, 0.428, 0.722, 0.428, 0.722, 0.488, 0.3629, 0.7337, 0.3629, 0.6737, 0.4232, 0.6737, 0.4232, 0.7337, 0.2421, 0.6125, 0.362, 0.6125, 0.362, 0.6728, 0.2421, 0.6728, 0.6617, 0.3663, 0.6617, 0.3063, 0.722, 0.3063, 0.722, 0.3663, 0.0004582, 0.06171, 0.9995, 0.06171, 0.9995, 0.122, 0.0004581, 0.122, 0.9995, 0.2445, 0.0004581, 0.2445, 0.0004582, 0.1842, 0.9995, 0.1842, 0.0004581, 0.0004582, 0.9995, 0.0004581, 0.9995, 0.06079, 0.0004581, 0.06079, 0.9995, 0.1833, 0.0004581, 0.1833, 0.0004582, 0.123, 0.9995, 0.123, 0.0, 0.0, 0.0, 0.0, 0.0, 0.0, 0.0, 0.0, 0.0001555, 0.3204, 0.0001555, 0.1604, 0.9998, 0.1604, 0.9998, 0.3204, 0.1356, 0.5769, 0.0001474, 0.4248, 0.8924, 0.4248, 0.757, 0.5769, 0.7571, 0.0003621, 0.8924, 0.1524, 0.0001474, 0.1521, 0.1356, 0.0001474, 0.1519, 0.2885, 0.0001474, 0.1527, 0.9999, 0.1527, 0.8481, 0.2885, 0.8481, 0.2888, 0.9999, 0.4246, 0.0001474, 0.4246, 0.1519, 0.2888, 0.0003191, 0.4251, 0.232, 0.213, 0.5412, 0.213, 0.7728, 0.4251, 0.9998, 0.0001555, 0.9998, 0.1601, 0.0001555, 0.1601, 0.0001555, 0.0001558, 0.0001555, 0.6409, 0.0001555, 0.4809, 0.8924, 0.4809, 0.8924, 0.6409, 0.8924, 0.3207, 0.8924, 0.4806, 0.0001555, 0.4806, 0.0001555, 0.3207, 0.6905, 0.5967, 0.6905, 0.5115, 0.9665, 0.5115, 0.9665, 0.5967, 0.7728, 0.0003191, 0.5412, 0.2124, 0.232, 0.2124, 0.0003191, 0.0003191, 0.0003191, 0.662, 0.2072, 0.4257, 0.4832, 0.4258, 0.6898, 0.6623, 0.6898, 0.6629, 0.4831, 0.8993, 0.2071, 0.8993, 0.0003191, 0.6629, 0.6905, 0.6584, 0.7589, 0.5974, 0.9313, 0.5974, 0.9997, 0.6584, 0.9665, 0.4257, 0.9665, 0.5109, 0.6905, 0.5109, 0.6905, 0.4257, 0.0003191, 0.9851, 0.0003191, 0.8999, 0.3095, 0.8999, 0.3095, 0.9851, 0.6194, 0.8999, 0.6194, 0.9851, 0.3102, 0.9851, 0.3102, 0.8999, 0.8629, 0.7019, 0.8629, 0.7612, 0.6905, 0.7612, 0.6905, 0.7019, 0.9292, 0.8999, 0.8608, 0.961, 0.6884, 0.961, 0.62, 0.8999, 0.6905, 0.8993, 0.7515, 0.8309, 0.9054, 0.8309, 0.9665, 0.8993, 0.9665, 0.7618, 0.9054, 0.8302, 0.7515, 0.8302, 0.6905, 0.7618, 0.9999, 9.446e-05, 0.9999, 0.8925, 9.446e-05, 0.8925, 9.446e-05, 9.458e-05, 0.7735, 0.1196, 0.7735, 0.06028, 0.9273, 0.06028, 0.9273, 0.1196, 0.9273, 0.1202, 0.9273, 0.1796, 0.7735, 0.1796, 0.7735, 0.1202, 0.7735, 0.05964, 0.7735, 0.0003191, 0.9458, 0.0003192, 0.9458, 0.05964, 0.0004581, 0.6737, 0.1203, 0.6737, 0.1203, 0.7037, 0.0004581, 0.7037, 0.7229, 0.2455, 0.7829, 0.2455, 0.7829, 0.2754, 0.7229, 0.2754, 0.0004581, 0.5816, 0.5999, 0.5816, 0.5999, 0.6115, 0.0004581, 0.6115, 0.2439, 0.7346, 0.2439, 0.7046, 0.3042, 0.7046, 0.3042, 0.7346, 0.5999, 0.3663, 0.0004581, 0.3663, 0.0004581, 0.3063, 0.5999, 0.3063, 0.6648, 0.7333, 0.6045, 0.7333, 0.6045, 0.6733, 0.6648, 0.6733, 0.7829, 0.2763, 0.7829, 0.3063, 0.7229, 0.3063, 0.7229, 0.2763, 0.6008, 0.4862, 0.6008, 0.3663, 0.6608, 0.3663, 0.6608, 0.4862, 0.1821, 0.7645, 0.1222, 0.7645, 0.1222, 0.7046, 0.1821, 0.7046, 0.3038, 0.7355, 0.3038, 0.7655, 0.2439, 0.7655, 0.2439, 0.7355, 0.4541, 0.6737, 0.4541, 0.7337, 0.4241, 0.7337, 0.4241, 0.6737, 0.362, 0.7037, 0.2421, 0.7037, 0.2421, 0.6737, 0.362, 0.6737, 0.6045, 0.7642, 0.6045, 0.7342, 0.6648, 0.7342, 0.6648, 0.7642, 0.5999, 0.5807, 0.0004582, 0.5807, 0.0004581, 0.5507, 0.5999, 0.5507, 0.6608, 0.2455, 0.6608, 0.3654, 0.6008, 0.3653, 0.6008, 0.2455, 0.0004581, 0.428, 0.5999, 0.428, 0.5999, 0.488, 0.0004581, 0.488, 0.4837, 0.6125, 0.6036, 0.6125, 0.6036, 0.6724, 0.4837, 0.6724, 0.06132, 0.7645, 0.06132, 0.7046, 0.1213, 0.7046, 0.1213, 0.7645, 0.5999, 0.3054, 0.0004581, 0.3054, 0.0004581, 0.2455, 0.5999, 0.2455, 0.6617, 0.2455, 0.722, 0.2455, 0.722, 0.3054, 0.6617, 0.3054, 0.8326, 0.3335, 0.8326, 0.6665, 0.0001868, 0.6665, 0.0001868, 0.3335, 0.8326, 0.0001868, 0.8326, 0.3331, 0.0001868, 0.3331, 0.0001868, 0.0001868, 0.5, 0.9998, 0.5, 0.6669, 0.9994, 0.6669, 0.9994, 0.9998, 0.0001868, 0.6669, 0.4996, 0.6669, 0.4996, 0.9998, 0.0001868, 0.9998])
me_plane_007.materials.append(mat_ceramica)
me_plane_007.materials.append(mat_concreto)
me_plane_007.materials.append(mat_granito)
me_plane_007.materials.append(mat_parede)
me_plane_007.materials.append(mat_metal)
me_plane_007.materials.append(mat_metal_industrial)
me_plane_007.materials.append(mat_telhado)
me_plane_007.materials.append(mat_telhado_2)
me_plane_007.materials.append(mat_porta_metal)
me_plane_007.use_remesh_preserve_volume = False
me_plane_007.use_remesh_preserve_attributes = False
me_plane_007.use_mirror_vertex_groups = False
me_plane_007.update()

# ---- objects
ob_plane_003 = bpy.data.objects.new('Plane.003', me_plane_009)
ob_plane_002 = bpy.data.objects.new('Plane.002', me_plane_007)
ob_camera = bpy.data.objects.new('Camera', cam_camera)

# ---- transforms, parenting, visibility, modifiers, constraints
ob_plane_003.location = (8.285, -10.04, 0.0)
ob_plane_003.scale = (19.56, 19.56, 19.56)
ob_plane_003.lineart.crease_threshold = 0.0
ob_plane_002.location = (-1.436, -3.68, 0.0)
ob_plane_002.rotation_euler = (0.0, -0.0, 4.712)
ob_plane_002.lineart.crease_threshold = 0.0
ob_camera.location = (7.481, -6.508, 5.344)
ob_camera.rotation_euler = (1.109, 0.0, 0.8149)
ob_camera.lock_rotations_4d = False
ob_camera.empty_display_type = 'ARROWS'
ob_camera.color = (0.0, 0.0, 0.0, 0.0)
ob_camera.display_type = 'WIRE'
ob_camera.lineart.crease_threshold = 0.0

# ---- collection membership
col_collection_1.objects.link(ob_plane_003)
col_collection_1.objects.link(ob_plane_002)
col_collection_1.objects.link(ob_camera)

# ---- scene / render settings (as saved in the file)
scene.camera = ob_camera
scene.frame_start = 1; scene.frame_end = 250; scene.frame_set(1)
scene.render.engine = 'CYCLES'
scene.render.resolution_percentage = 50
scene.render.dither_intensity = 0.0
scene.cycles.use_denoising = False
scene.cycles.samples = 128
scene.cycles.sampling_pattern = 'TABULATED_SOBOL'
scene.cycles.use_adaptive_sampling = False
scene.cycles.use_light_tree = False
scene.cycles.blur_glossy = 0.0
scene.cycles.sample_clamp_indirect = 0.0
scene.view_settings.view_transform = 'Standard'
bpy.context.view_layer.update()

# ---- added for rendering (the .blend has no usable light): sun
light_auto_sun = bpy.data.lights.new('AutoSun', 'SUN')
light_auto_sun.energy = 3.0
light_auto_sun.angle = 0.0523599
ob_auto_sun = bpy.data.objects.new('AutoSun', light_auto_sun)
scene.collection.objects.link(ob_auto_sun)
ob_auto_sun.rotation_euler = (0.872665, 0.174533, 0.523599)
bpy.context.view_layer.update()
